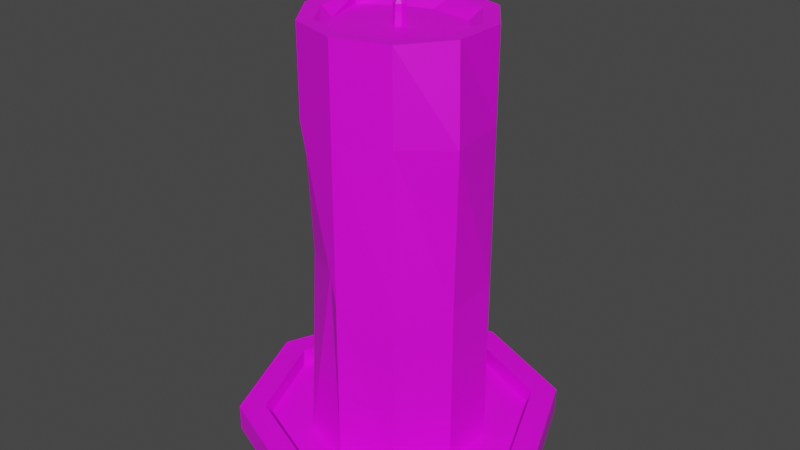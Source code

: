 # Source: candle.blend  (saved by Blender 3.0.32; exported with 4.5.12 LTS)
import bpy
from mathutils import Matrix  # noqa: F401  (used for matrix-valued properties, if any)

bpy.ops.wm.read_factory_settings(use_empty=True)
scene = bpy.context.scene
scene.name = 'Scene'

# ---- collections
col_collection = bpy.data.collections.new('Collection'); scene.collection.children.link(col_collection)

# ---- images (referenced by path relative to the original .blend; pixels are not part of the script)
import os
ASSET_DIR = os.environ.get("B2B_ASSET_DIR", "")  # directory of the original .blend (textures are referenced by path, not embedded)
HERE = os.path.dirname(os.path.abspath(__file__))  # packed textures are extracted next to this script under _unpacked/

def load_image(name, relpath, width, height, colorspace="sRGB"):
    """Load a texture the original file referenced (path relative to the .blend, or extracted next to this script)."""
    p = next((c for c in (os.path.join(HERE, relpath), os.path.join(ASSET_DIR, relpath)) if relpath and os.path.exists(c)), "")
    if p:
        img = bpy.data.images.load(p, check_existing=True)
        img.name = name
    else:  # same state as the original file: an image datablock whose file is absent (Cycles renders it pink)
        img = bpy.data.images.new(name, width, height)
        img.source = "FILE"
        img.filepath = "//" + (relpath or name)
    img.colorspace_settings.name = colorspace
    return img
img_candle_color_png = load_image('candle_color.png', 'candle_color.png', 1024, 1024, 'sRGB')

# ---- materials (node trees are filled in below, after node groups)
mat_candle = bpy.data.materials.new('candle')
mat_candle.use_transparent_shadow = False

# ---- material node trees
mat_candle.use_nodes = True; mat_candle.node_tree.nodes.clear()
_N = mat_candle.node_tree.nodes; _L = mat_candle.node_tree.links
n0 = _N.new('ShaderNodeOutputMaterial'); n0.name = 'Material Output'; n0.location = (300, 300)
n1 = _N.new('ShaderNodeBsdfPrincipled'); n1.name = 'Principled BSDF'; n1.location = (10, 300)
n1.distribution = 'GGX'
n1.subsurface_method = 'RANDOM_WALK_SKIN'
n1.inputs[3].default_value = 1.45
n1.inputs[27].default_value = (0.0, 0.0, 0.0, 1.0)
n1.inputs[28].default_value = 1.0
n2 = _N.new('ShaderNodeTexImage'); n2.name = 'Image Texture'; n2.location = (-190, 280)
n2.image = img_candle_color_png
_L.new(n1.outputs[0], n0.inputs[0])
_L.new(n2.outputs[0], n1.inputs[0])
n0.is_active_output = True

# ---- world
world_world = bpy.data.worlds.new('World'); scene.world = world_world
world_world.use_nodes = True; world_world.node_tree.nodes.clear()
_N = world_world.node_tree.nodes; _L = world_world.node_tree.links
n0 = _N.new('ShaderNodeOutputWorld'); n0.name = 'World Output'; n0.location = (300, 300)
n1 = _N.new('ShaderNodeBackground'); n1.name = 'Background'; n1.location = (10, 300)
n1.inputs[0].default_value = (0.05088, 0.05088, 0.05088, 1.0)
_L.new(n1.outputs[0], n0.inputs[0])
n0.is_active_output = True
world_world.color = (0.05088, 0.05088, 0.05088)
world_world.use_sun_shadow = False
world_world.sun_shadow_jitter_overblur = 0.0

# ---- meshes
me_cylinder = bpy.data.meshes.new('Cylinder')
me_cylinder.from_pydata([(-8.535e-10, 0.4273, -1.0), (0.2511, 0.3457, -1.0), (0.4063, 0.132, -1.0), (0.4063, -0.132, -1.0), (0.2511, -0.3457, -1.0), (-3.82e-08, -0.4273, -1.0), (-0.2511, -0.3457, -1.0), (-0.4063, -0.132, -1.0), (-0.4063, 0.132, -1.0), (-0.2511, 0.3457, -1.0), (-8.535e-10, 0.4273, 0.5721), (0.2511, 0.3457, 0.5721), (0.4063, 0.132, 0.5721), (0.4528, -0.1811, 0.5721), (0.2511, -0.3457, 0.5721), (-3.82e-08, -0.4273, 0.5721), (-0.2511, -0.3457, 0.5721), (-0.4613, -0.132, 0.7237), (-0.4063, 0.132, 0.5721), (-0.2511, 0.3457, 0.5721), (0.2511, 0.3457, -0.1876), (0.4063, 0.132, -0.1876), (0.4063, -0.132, -0.1876), (0.2636, -0.352, -0.1876), (-3.82e-08, -0.4273, -0.1876), (-0.1386, -0.3107, -0.1228), (-0.4063, -0.132, -0.1876), (-0.367, 0.132, -0.1885), (-0.2511, 0.3457, -0.1876), (-8.535e-10, 0.5041, -0.07264), (0.2511, 0.3457, 1.0), (-8.535e-10, 0.4273, 1.0), (0.4063, 0.132, 1.0), (0.4063, -0.132, 1.0), (0.2511, -0.3457, 1.0), (-3.82e-08, -0.4273, 1.0), (-0.2511, -0.3457, 1.0), (-0.4063, -0.132, 1.0), (-0.4063, 0.132, 1.0), (-0.2511, 0.3457, 1.0), (-8.535e-10, 0.4273, 1.0), (-0.0001433, 0.353, 0.9973), (0.2081, 0.2853, 0.9973), (0.2511, 0.3457, 1.0), (0.3367, 0.1082, 0.9973), (0.4063, 0.132, 1.0), (0.3367, -0.1107, 0.9973), (0.4063, -0.132, 1.0), (0.2081, -0.2878, 0.9973), (0.2511, -0.3457, 1.0), (-0.0001433, -0.3554, 0.9973), (-3.82e-08, -0.4273, 1.0), (-0.2083, -0.2878, 0.9973), (-0.2511, -0.3457, 1.0), (-0.337, -0.1107, 0.9973), (-0.4063, -0.132, 1.0), (-0.337, 0.1082, 0.9973), (-0.4063, 0.132, 1.0), (-0.2083, 0.2853, 0.9973), (-0.2511, 0.3457, 1.0), (-0.0309, 0.2602, 0.9511), (0.1855, 0.2188, 0.9511), (0.2791, 0.1135, 0.9511), (0.2958, -0.1586, 0.9511), (0.1987, -0.2749, 0.9511), (-0.01106, -0.3074, 0.9511), (-0.1689, -0.298, 0.9511), (-0.279, -0.1058, 0.9511), (-0.3421, 0.1118, 0.9511), (-0.1534, 0.2169, 0.9511)], [], [(10, 31, 30, 11), (11, 30, 32, 12), (12, 32, 33, 13), (13, 33, 34, 14), (14, 34, 35, 15), (15, 35, 36, 16), (16, 36, 37, 17), (17, 37, 38, 18), (59, 40, 31, 39), (18, 38, 39, 19), (19, 39, 31, 10), (0, 1, 2, 3, 4, 5, 6, 7, 8, 9), (28, 19, 10, 29), (27, 18, 19, 28), (26, 17, 18, 27), (25, 16, 17, 26), (24, 15, 16, 25), (23, 14, 15, 24), (22, 13, 14, 23), (21, 12, 13, 22), (20, 11, 12, 21), (29, 10, 11, 20), (0, 29, 20, 1), (1, 20, 21, 2), (2, 21, 22, 3), (3, 22, 23, 4), (4, 23, 24, 5), (5, 24, 25, 6), (6, 25, 26, 7), (7, 26, 27, 8), (8, 27, 28, 9), (9, 28, 29, 0), (50, 48, 64, 65), (45, 47, 33, 32), (47, 49, 34, 33), (49, 51, 35, 34), (51, 53, 36, 35), (53, 55, 37, 36), (55, 57, 38, 37), (57, 59, 39, 38), (43, 45, 32, 30), (43, 40, 41, 42), (45, 43, 42, 44), (47, 45, 44, 46), (49, 47, 46, 48), (51, 49, 48, 50), (53, 51, 50, 52), (55, 53, 52, 54), (57, 55, 54, 56), (59, 57, 56, 58), (40, 59, 58, 41), (40, 43, 30, 31), (61, 60, 69, 68, 67, 66, 65, 64, 63, 62), (41, 58, 69, 60), (48, 46, 63, 64), (46, 44, 62, 63), (44, 42, 61, 62), (42, 41, 60, 61), (58, 56, 68, 69), (56, 54, 67, 68), (54, 52, 66, 67), (52, 50, 65, 66)])
_uv = me_cylinder.uv_layers.new(name='UVMap')
_uv.uv.foreach_set('vector', [0.7933, 0.7553, 0.7909, 0.6997, 0.8184, 0.6987, 0.8208, 0.7543, 0.8208, 0.7543, 0.8184, 0.6987, 0.8527, 0.6972, 0.8551, 0.7528, 0.8551, 0.7528, 0.8527, 0.6972, 0.8807, 0.6959, 0.8918, 0.7512, 0.8365, 0.7446, 0.8382, 0.684, 0.8732, 0.684, 0.8732, 0.7446, 0.8732, 0.7446, 0.8732, 0.684, 0.9092, 0.684, 0.9092, 0.7445, 0.8365, 0.9065, 0.8365, 0.9671, 0.8006, 0.9671, 0.8006, 0.9065, 0.8006, 0.9065, 0.8006, 0.9671, 0.7655, 0.9671, 0.759, 0.928, 0.8995, 0.9398, 0.894, 0.985, 0.8575, 0.9837, 0.8587, 0.9139, 0.759, 0.9671, 0.759, 0.9671, 0.759, 0.9671, 0.759, 0.9671, 0.8587, 0.9139, 0.8575, 0.9837, 0.8145, 0.983, 0.8157, 0.9133, 0.8157, 0.9133, 0.8145, 0.983, 0.7816, 0.9833, 0.7828, 0.9136, 0.704, 0.7754, 0.7564, 0.7034, 0.841, 0.6759, 0.9257, 0.7034, 0.978, 0.7754, 0.978, 0.8645, 0.9257, 0.9365, 0.841, 0.964, 0.7564, 0.9365, 0.704, 0.8645, 0.8178, 0.7895, 0.8157, 0.9133, 0.7828, 0.9136, 0.7739, 0.8082, 0.8573, 0.7901, 0.8587, 0.9139, 0.8157, 0.9133, 0.8178, 0.7895, 0.8973, 0.7915, 0.8995, 0.9398, 0.8587, 0.9139, 0.8573, 0.7901, 0.811, 0.8082, 0.8006, 0.9065, 0.759, 0.928, 0.7655, 0.799, 0.8365, 0.799, 0.8365, 0.9065, 0.8006, 0.9065, 0.811, 0.8082, 0.8722, 0.8522, 0.8732, 0.7446, 0.9092, 0.7445, 0.9092, 0.8521, 0.8382, 0.8521, 0.8365, 0.7446, 0.8732, 0.7446, 0.8722, 0.8522, 0.8593, 0.8516, 0.8551, 0.7528, 0.8918, 0.7512, 0.8873, 0.8503, 0.825, 0.853, 0.8208, 0.7543, 0.8551, 0.7528, 0.8593, 0.8516, 0.7887, 0.8395, 0.7933, 0.7553, 0.8208, 0.7543, 0.825, 0.853, 0.802, 0.9597, 0.7887, 0.8395, 0.825, 0.853, 0.8295, 0.9586, 0.8295, 0.9586, 0.825, 0.853, 0.8593, 0.8516, 0.8638, 0.9571, 0.8638, 0.9571, 0.8593, 0.8516, 0.8873, 0.8503, 0.8918, 0.9558, 0.8382, 0.967, 0.8382, 0.8521, 0.8722, 0.8522, 0.8732, 0.9671, 0.8732, 0.9671, 0.8722, 0.8522, 0.9092, 0.8521, 0.9092, 0.9671, 0.8365, 0.684, 0.8365, 0.799, 0.811, 0.8082, 0.8006, 0.684, 0.8006, 0.684, 0.811, 0.8082, 0.7655, 0.799, 0.7655, 0.684, 0.8995, 0.6591, 0.8973, 0.7915, 0.8573, 0.7901, 0.863, 0.6578, 0.863, 0.6578, 0.8573, 0.7901, 0.8178, 0.7895, 0.82, 0.6572, 0.82, 0.6572, 0.8178, 0.7895, 0.7739, 0.8082, 0.7871, 0.6574, 0.6941, 0.9719, 0.6934, 0.8527, 0.7266, 0.849, 0.7282, 0.9476, 0.759, 0.9671, 0.759, 0.9671, 0.759, 0.9671, 0.759, 0.9671, 0.759, 0.9671, 0.759, 0.9671, 0.759, 0.9671, 0.759, 0.9671, 0.759, 0.9671, 0.759, 0.9671, 0.759, 0.9671, 0.759, 0.9671, 0.759, 0.9671, 0.759, 0.9671, 0.759, 0.9671, 0.759, 0.9671, 0.759, 0.9671, 0.759, 0.9671, 0.759, 0.9671, 0.759, 0.9671, 0.759, 0.9671, 0.759, 0.9671, 0.759, 0.9671, 0.759, 0.9671, 0.759, 0.9671, 0.759, 0.9671, 0.759, 0.9671, 0.759, 0.9671, 0.759, 0.9671, 0.759, 0.9671, 0.759, 0.9671, 0.759, 0.9671, 0.7516, 0.7447, 0.816, 0.7238, 0.816, 0.7429, 0.7626, 0.7602, 0.7118, 0.7993, 0.7516, 0.7447, 0.7626, 0.7602, 0.7297, 0.8054, 0.7118, 0.8668, 0.7118, 0.7993, 0.7297, 0.8054, 0.7297, 0.8614, 0.7516, 0.9214, 0.7118, 0.8668, 0.7297, 0.8614, 0.7626, 0.9067, 0.816, 0.9423, 0.7516, 0.9214, 0.7626, 0.9067, 0.816, 0.924, 0.8804, 0.9215, 0.816, 0.9423, 0.816, 0.924, 0.8694, 0.9067, 0.9202, 0.8669, 0.8804, 0.9215, 0.8694, 0.9067, 0.9024, 0.8614, 0.9202, 0.7993, 0.9202, 0.8669, 0.9024, 0.8614, 0.9024, 0.8055, 0.8804, 0.7447, 0.9202, 0.7993, 0.9024, 0.8055, 0.8694, 0.7602, 0.816, 0.7238, 0.8804, 0.7447, 0.8694, 0.7602, 0.816, 0.7429, 0.759, 0.9671, 0.759, 0.9671, 0.759, 0.9671, 0.759, 0.9671, 0.7684, 0.7781, 0.8239, 0.7675, 0.8553, 0.7786, 0.9037, 0.8054, 0.8875, 0.8611, 0.8592, 0.9102, 0.8188, 0.9126, 0.765, 0.9043, 0.7401, 0.8745, 0.7444, 0.805, 0.816, 0.7429, 0.8694, 0.7602, 0.8553, 0.7786, 0.8239, 0.7675, 0.6934, 0.8527, 0.696, 0.6972, 0.7282, 0.7422, 0.7266, 0.849, 0.7297, 0.8614, 0.7297, 0.8054, 0.7444, 0.805, 0.7401, 0.8745, 0.7297, 0.8054, 0.7626, 0.7602, 0.7684, 0.7781, 0.7444, 0.805, 0.7626, 0.7602, 0.816, 0.7429, 0.8239, 0.7675, 0.7684, 0.7781, 0.7282, 0.845, 0.7286, 0.6988, 0.7615, 0.6972, 0.7615, 0.8506, 0.9203, 0.8708, 0.9202, 0.8249, 0.9321, 0.8174, 0.9322, 0.8722, 0.9202, 0.8249, 0.9202, 0.7688, 0.932, 0.7608, 0.9321, 0.8174, 0.9202, 0.7688, 0.9203, 0.7238, 0.9322, 0.7355, 0.932, 0.7608])
me_cylinder.materials.append(mat_candle)
me_cylinder.use_remesh_fix_poles = True
me_cylinder.use_remesh_preserve_attributes = False
me_cylinder.update()
me_cylinder_001 = bpy.data.meshes.new('Cylinder.001')
me_cylinder_001.from_pydata([(-5.853e-10, 0.9561, -1.668), (0.7475, 0.5961, -1.668), (0.9322, -0.2128, -1.668), (0.4149, -0.8615, -1.668), (-0.4149, -0.8615, -1.668), (-0.9322, -0.2128, -1.668), (-0.7475, 0.5961, -1.668), (-3.402e-09, 0.7451, 0.3976), (0.5825, 0.4645, 0.3976), (0.7264, -0.1658, 0.3976), (0.3233, -0.6713, 0.3976), (-0.3233, -0.6713, 0.3976), (-0.7264, -0.1658, 0.3976), (-0.5825, 0.4645, 0.3976), (5.96e-08, 0.04337, 1.123), (1.451e-08, 0.1873, 0.8173), (0.0339, 0.02704, 1.123), (0.1464, 0.1168, 0.8173), (0.04228, -0.00965, 1.123), (0.1826, -0.04167, 0.8173), (0.01882, -0.03907, 1.123), (0.08126, -0.1687, 0.8173), (-0.01882, -0.03907, 1.123), (-0.08126, -0.1687, 0.8173), (-0.04228, -0.00965, 1.123), (-0.1826, -0.04167, 0.8173), (-0.0339, 0.02704, 1.123), (-0.1464, 0.1168, 0.8173), (-1.739e-09, 0.742, -0.07611), (0.5802, 0.4627, -0.07611), (-0.5802, 0.4627, -0.07611), (0.7234, -0.1651, -0.07611), (0.322, -0.6686, -0.07611), (-0.322, -0.6686, -0.07611), (-0.7234, -0.1651, -0.07611), (0.6638, 0.5294, -0.6146), (0.8278, -0.1889, -0.6146), (0.3684, -0.765, -0.6146), (-0.3684, -0.765, -0.6146), (-0.8278, -0.1889, -0.6146), (-1.162e-09, 0.8491, -0.6146), (-0.6638, 0.5294, -0.6146)], [], [(30, 13, 7, 28), (31, 9, 10, 32), (32, 10, 11, 33), (33, 11, 12, 34), (34, 12, 13, 30), (28, 7, 8, 29), (29, 8, 9, 31), (0, 1, 2, 3, 4, 5, 6), (16, 14, 26, 24, 22, 20, 18), (10, 9, 19, 21), (11, 10, 21, 23), (12, 11, 23, 25), (13, 12, 25, 27), (8, 7, 15, 17), (9, 8, 17, 19), (14, 16, 17, 15), (16, 18, 19, 17), (18, 20, 21, 19), (20, 22, 23, 21), (22, 24, 25, 23), (24, 26, 27, 25), (26, 14, 15, 27), (7, 13, 27, 15), (35, 29, 31, 36), (40, 28, 29, 35), (39, 34, 30, 41), (38, 33, 34, 39), (37, 32, 33, 38), (36, 31, 32, 37), (41, 30, 28, 40), (6, 41, 40, 0), (2, 36, 37, 3), (3, 37, 38, 4), (4, 38, 39, 5), (5, 39, 41, 6), (0, 40, 35, 1), (1, 35, 36, 2)])
_uv = me_cylinder_001.uv_layers.new(name='UVMap')
_uv.uv.foreach_set('vector', [0.2172, 0.7237, 0.217, 0.8128, 0.1401, 0.8287, 0.1406, 0.7395, 0.357, 0.5411, 0.3572, 0.4652, 0.4228, 0.4516, 0.4223, 0.5276, 0.3728, 0.7466, 0.373, 0.8272, 0.2614, 0.8272, 0.2617, 0.7466, 0.4167, 0.7395, 0.4172, 0.8287, 0.3403, 0.8128, 0.3401, 0.7237, 0.3401, 0.7237, 0.3403, 0.8128, 0.217, 0.8128, 0.2172, 0.7237, 0.1869, 0.5276, 0.1864, 0.4516, 0.252, 0.4652, 0.2522, 0.5411, 0.2522, 0.5411, 0.252, 0.4652, 0.3572, 0.4652, 0.357, 0.5411, 0.4705, 0.7067, 0.3478, 0.8045, 0.1948, 0.7696, 0.1267, 0.6282, 0.1948, 0.4868, 0.3478, 0.4519, 0.4705, 0.5497, 0.4495, 0.5803, 0.456, 0.5669, 0.4706, 0.5636, 0.4823, 0.5729, 0.4823, 0.5878, 0.4706, 0.5971, 0.456, 0.5938, 0.356, 0.3823, 0.5196, 0.5007, 0.3662, 0.5835, 0.3251, 0.5538, 0.1614, 0.4363, 0.356, 0.3823, 0.3251, 0.5538, 0.2762, 0.5673, 0.08226, 0.6221, 0.1614, 0.4363, 0.2762, 0.5673, 0.2563, 0.6141, 0.1782, 0.7998, 0.08226, 0.6221, 0.2563, 0.6141, 0.2804, 0.6587, 0.5289, 0.7025, 0.377, 0.8356, 0.3304, 0.6677, 0.3686, 0.6342, 0.5196, 0.5007, 0.5289, 0.7025, 0.3686, 0.6342, 0.3662, 0.5835, 0.4495, 0.6193, 0.4476, 0.6286, 0.3193, 0.6038, 0.3276, 0.5636, 0.4476, 0.6286, 0.4476, 0.6435, 0.3193, 0.6683, 0.3193, 0.6038, 0.4476, 0.6435, 0.4495, 0.6529, 0.3276, 0.7086, 0.3193, 0.6683, 0.3278, 0.8119, 0.2869, 0.8119, 0.219, 0.4607, 0.3957, 0.4607, 0.1891, 0.6529, 0.191, 0.6435, 0.3193, 0.6683, 0.311, 0.7086, 0.191, 0.6435, 0.191, 0.6286, 0.3193, 0.6038, 0.3193, 0.6683, 0.191, 0.6286, 0.1891, 0.6193, 0.311, 0.5636, 0.3193, 0.6038, 0.377, 0.8356, 0.1782, 0.7998, 0.2804, 0.6587, 0.3304, 0.6677, 0.2446, 0.6302, 0.2522, 0.5411, 0.357, 0.5411, 0.3646, 0.6302, 0.1699, 0.6147, 0.1869, 0.5276, 0.2522, 0.5411, 0.2446, 0.6302, 0.3489, 0.6193, 0.3401, 0.7237, 0.2172, 0.7237, 0.2083, 0.6193, 0.4366, 0.6375, 0.4167, 0.7395, 0.3401, 0.7237, 0.3489, 0.6193, 0.3808, 0.6522, 0.3728, 0.7466, 0.2617, 0.7466, 0.2536, 0.6522, 0.3646, 0.6302, 0.357, 0.5411, 0.4223, 0.5276, 0.4393, 0.6147, 0.2083, 0.6193, 0.2172, 0.7237, 0.1406, 0.7395, 0.1207, 0.6375, 0.1995, 0.4181, 0.2083, 0.6193, 0.1207, 0.6375, 0.1008, 0.4385, 0.3721, 0.8018, 0.3646, 0.6302, 0.4393, 0.6147, 0.4563, 0.7844, 0.3888, 0.4702, 0.3808, 0.6522, 0.2536, 0.6522, 0.2456, 0.4702, 0.4565, 0.4385, 0.4366, 0.6375, 0.3489, 0.6193, 0.3578, 0.4181, 0.3578, 0.4181, 0.3489, 0.6193, 0.2083, 0.6193, 0.1995, 0.4181, 0.1529, 0.7844, 0.1699, 0.6147, 0.2446, 0.6302, 0.2371, 0.8018, 0.2371, 0.8018, 0.2446, 0.6302, 0.3646, 0.6302, 0.3721, 0.8018])
me_cylinder_001.materials.append(mat_candle)
me_cylinder_001.use_remesh_fix_poles = True
me_cylinder_001.use_remesh_preserve_attributes = False
me_cylinder_001.update()
me_circle = bpy.data.meshes.new('Circle')
me_circle.from_pydata([(5.756e-10, 0.7682, 0.02086), (-0.5432, 0.5432, 0.02086), (-0.7682, -3.761e-08, 0.02086), (-0.5432, -0.5432, 0.02086), (6.774e-08, -0.7682, 0.02086), (0.5432, -0.5432, 0.02086), (0.7682, 5.132e-09, 0.02086), (0.5432, 0.5432, 0.02086), (-0.5432, 0.5432, 0.02086), (5.756e-10, 0.7682, 0.02086), (-0.7682, -3.761e-08, 0.02086), (-0.5432, -0.5432, 0.02086), (6.774e-08, -0.7682, 0.02086), (0.5432, -0.5432, 0.02086), (0.7682, 5.132e-09, 0.02086), (0.5432, 0.5432, 0.02086), (-0.5432, 0.5432, 0.1465), (5.756e-10, 0.7682, 0.1465), (-0.7682, -3.761e-08, 0.1465), (-0.5432, -0.5432, 0.1465), (6.774e-08, -0.7682, 0.1465), (0.5432, -0.5432, 0.1465), (0.7682, 5.132e-09, 0.1465), (0.5432, 0.5432, 0.1465), (-0.5432, 0.5432, 0.1465), (-0.4569, 0.4569, 0.1465), (-5.148e-09, 0.6461, 0.1465), (5.756e-10, 0.7682, 0.1465), (-0.7682, -3.761e-08, 0.1465), (-0.6461, -4.123e-08, 0.1465), (-0.5432, -0.5432, 0.1465), (-0.4569, -0.4569, 0.1465), (6.774e-08, -0.7682, 0.1465), (6.354e-08, -0.6461, 0.1465), (0.5432, -0.5432, 0.1465), (0.4569, -0.4569, 0.1465), (0.7682, 5.132e-09, 0.1465), (0.6461, 1.6e-08, 0.1465), (0.5432, 0.5432, 0.1465), (0.4569, 0.4569, 0.1465), (-0.4569, 0.4569, 0.05867), (-4.167e-09, 0.6461, 0.05867), (-0.6461, -4.123e-08, 0.05867), (-0.4569, -0.4569, 0.05867), (6.452e-08, -0.6461, 0.05867), (0.4569, -0.4569, 0.05867), (0.6461, 1.6e-08, 0.05867), (0.4569, 0.4569, 0.05867)], [], [(1, 0, 7, 6, 5, 4, 3, 2), (13, 14, 22, 21), (2, 3, 11, 10), (0, 1, 8, 9), (7, 0, 9, 15), (5, 6, 14, 13), (3, 4, 12, 11), (1, 2, 10, 8), (6, 7, 15, 14), (4, 5, 13, 12), (18, 19, 30, 28), (11, 12, 20, 19), (8, 10, 18, 16), (14, 15, 23, 22), (12, 13, 21, 20), (10, 11, 19, 18), (9, 8, 16, 17), (15, 9, 17, 23), (16, 18, 28, 24), (22, 23, 38, 36), (20, 21, 34, 32), (23, 17, 27, 38), (21, 22, 36, 34), (19, 20, 32, 30), (35, 37, 46, 45), (25, 26, 27, 24), (29, 25, 24, 28), (31, 29, 28, 30), (33, 31, 30, 32), (35, 33, 32, 34), (37, 35, 34, 36), (39, 37, 36, 38), (26, 39, 38, 27), (17, 16, 24, 27), (40, 42, 43, 44, 45, 46, 47, 41), (39, 26, 41, 47), (31, 33, 44, 43), (37, 39, 47, 46), (25, 29, 42, 40), (33, 35, 45, 44), (26, 25, 40, 41), (29, 31, 43, 42)])
_uv = me_circle.uv_layers.new(name='UVMap')
_uv.uv.foreach_set('vector', [0.6746, 0.2781, 0.6746, 0.1818, 0.7427, 0.1137, 0.839, 0.1137, 0.9071, 0.1818, 0.9071, 0.2781, 0.839, 0.3462, 0.7427, 0.3462, 0.8379, 0.3013, 0.8379, 0.3926, 0.8103, 0.3926, 0.8103, 0.3013, 0.8103, 0.08097, 0.8103, 0.08097, 0.8103, 0.08097, 0.8103, 0.08097, 0.8103, 0.08097, 0.8103, 0.08097, 0.8103, 0.08097, 0.8103, 0.08097, 0.8103, 0.08097, 0.8103, 0.08097, 0.8103, 0.08097, 0.8103, 0.08097, 0.8103, 0.08097, 0.8103, 0.08097, 0.8103, 0.08097, 0.8103, 0.08097, 0.8103, 0.08097, 0.8103, 0.08097, 0.8103, 0.08097, 0.8103, 0.08097, 0.8103, 0.08097, 0.8103, 0.08097, 0.8103, 0.08097, 0.8103, 0.08097, 0.8103, 0.08097, 0.8103, 0.08097, 0.8103, 0.08097, 0.8103, 0.08097, 0.8103, 0.08097, 0.8103, 0.08097, 0.8103, 0.08097, 0.8103, 0.08097, 0.8103, 0.08097, 0.8103, 0.08097, 0.8103, 0.08097, 0.8103, 0.08097, 0.8379, 0.08097, 0.8379, 0.1722, 0.8103, 0.1722, 0.8103, 0.08097, 0.8655, 0.08097, 0.8655, 0.1722, 0.8379, 0.1722, 0.8379, 0.08097, 0.8103, 0.08097, 0.8103, 0.1722, 0.7827, 0.1722, 0.7827, 0.08097, 0.8379, 0.1722, 0.8379, 0.3013, 0.8103, 0.3013, 0.8103, 0.1722, 0.8655, 0.1722, 0.8655, 0.3013, 0.8379, 0.3013, 0.8379, 0.1722, 0.8103, 0.3013, 0.8103, 0.3926, 0.7827, 0.3926, 0.7827, 0.3013, 0.8103, 0.1722, 0.8103, 0.3013, 0.7827, 0.3013, 0.7827, 0.1722, 0.8103, 0.08097, 0.8103, 0.08097, 0.8103, 0.08097, 0.8103, 0.08097, 0.8103, 0.08097, 0.8103, 0.08097, 0.8103, 0.08097, 0.8103, 0.08097, 0.8103, 0.08097, 0.8103, 0.08097, 0.8103, 0.08097, 0.8103, 0.08097, 0.8103, 0.08097, 0.8103, 0.08097, 0.8103, 0.08097, 0.8103, 0.08097, 0.8103, 0.08097, 0.8103, 0.08097, 0.8103, 0.08097, 0.8103, 0.08097, 0.8103, 0.08097, 0.8103, 0.08097, 0.8103, 0.08097, 0.8103, 0.08097, 0.8848, 0.3431, 0.8848, 0.2663, 0.9041, 0.2663, 0.9041, 0.3431, 0.764, 0.1243, 0.7064, 0.1819, 0.6878, 0.1742, 0.7563, 0.1058, 0.8455, 0.1243, 0.764, 0.1243, 0.7563, 0.1058, 0.8532, 0.1058, 0.9031, 0.1819, 0.8455, 0.1243, 0.8532, 0.1058, 0.9217, 0.1742, 0.9031, 0.2634, 0.9031, 0.1819, 0.9217, 0.1742, 0.9217, 0.2711, 0.8455, 0.321, 0.9031, 0.2634, 0.9217, 0.2711, 0.8532, 0.3396, 0.764, 0.321, 0.8455, 0.321, 0.8532, 0.3396, 0.7563, 0.3396, 0.7064, 0.2634, 0.764, 0.321, 0.7563, 0.3396, 0.6878, 0.2711, 0.7064, 0.1819, 0.7064, 0.2634, 0.6878, 0.2711, 0.6878, 0.1742, 0.8103, 0.08097, 0.8103, 0.08097, 0.8103, 0.08097, 0.8103, 0.08097, 0.668, 0.1756, 0.7395, 0.104, 0.8407, 0.104, 0.9123, 0.1756, 0.9123, 0.2768, 0.8407, 0.3483, 0.7395, 0.3483, 0.668, 0.2768, 0.8848, 0.1577, 0.8848, 0.08097, 0.9041, 0.08097, 0.9041, 0.1577, 0.8655, 0.2663, 0.8655, 0.1577, 0.8848, 0.1577, 0.8848, 0.2663, 0.8848, 0.2663, 0.8848, 0.1577, 0.9041, 0.1577, 0.9041, 0.2663, 0.9041, 0.1577, 0.9041, 0.08097, 0.9234, 0.08097, 0.9234, 0.1577, 0.8655, 0.1577, 0.8655, 0.08097, 0.8848, 0.08097, 0.8848, 0.1577, 0.9041, 0.2663, 0.9041, 0.1577, 0.9234, 0.1577, 0.9234, 0.2663, 0.8655, 0.3431, 0.8655, 0.2663, 0.8848, 0.2663, 0.8848, 0.3431])
me_circle.materials.append(mat_candle)
me_circle.use_remesh_fix_poles = True
me_circle.use_remesh_preserve_attributes = False
me_circle.update()

# ---- objects
ob_cylinder = bpy.data.objects.new('Cylinder', me_cylinder)
ob_cylinder_001 = bpy.data.objects.new('Cylinder.001', me_cylinder_001)
ob_circle = bpy.data.objects.new('Circle', me_circle)

# ---- transforms, parenting, visibility, modifiers, constraints
ob_cylinder.location = (0.0, 0.0, 1.055)
ob_cylinder_001.location = (0.0, 0.0, 2.068)
ob_cylinder_001.scale = (-0.03988, -0.03988, 0.07637)
ob_circle.location = (0.0, 0.0, 0.0)

# ---- collection membership
col_collection.objects.link(ob_cylinder)
col_collection.objects.link(ob_cylinder_001)
col_collection.objects.link(ob_circle)

# ---- scene / render settings (as saved in the file)
scene.frame_start = 1; scene.frame_end = 250; scene.frame_set(0)
scene.render.engine = 'BLENDER_EEVEE_NEXT'
scene.cycles.sampling_pattern = 'TABULATED_SOBOL'
scene.cycles.use_light_tree = False
scene.view_settings.view_transform = 'Filmic'
bpy.context.view_layer.update()

# ---- added for rendering (the .blend has no active camera and no usable light): camera, sun
cam_auto = bpy.data.cameras.new('AutoCamera')
cam_auto.lens = 50.0
cam_auto.sensor_width = 36.0
cam_auto.clip_end = 1000.0
ob_auto_camera = bpy.data.objects.new('AutoCamera', cam_auto)
scene.collection.objects.link(ob_auto_camera)
ob_auto_camera.location = (2.81704, -3.38045, 3.3409)
ob_auto_camera.rotation_euler = (1.09748, -7.21219e-08, 0.694738)
scene.camera = ob_auto_camera
light_auto_sun = bpy.data.lights.new('AutoSun', 'SUN')
light_auto_sun.energy = 3.0
light_auto_sun.angle = 0.0523599
ob_auto_sun = bpy.data.objects.new('AutoSun', light_auto_sun)
scene.collection.objects.link(ob_auto_sun)
ob_auto_sun.rotation_euler = (0.872665, 0.174533, 0.523599)
bpy.context.view_layer.update()
